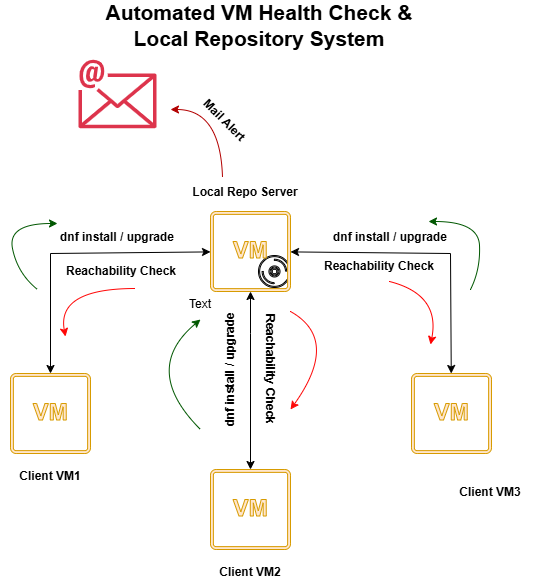

The diagram above was exported from draw.io. Its source (the exported page's mxGraphModel, read from the mxfile embedded in the PNG):
<mxGraphModel dx="692" dy="595" grid="1" gridSize="10" guides="1" tooltips="1" connect="1" arrows="1" fold="1" page="1" pageScale="1" pageWidth="827" pageHeight="1169" math="0" shadow="0">
  <root>
    <mxCell id="0" />
    <mxCell id="1" parent="0" />
    <mxCell id="laZijox2hJwxY3x1ASqe-15" value="" style="sketch=0;pointerEvents=1;shadow=0;dashed=0;html=1;aspect=fixed;labelPosition=center;verticalLabelPosition=bottom;verticalAlign=top;align=center;outlineConnect=0;shape=mxgraph.vvd.cd;" parent="1" vertex="1">
      <mxGeometry x="328" y="281" width="32" height="32" as="geometry" />
    </mxCell>
    <mxCell id="laZijox2hJwxY3x1ASqe-3" value="" style="sketch=0;pointerEvents=1;shadow=0;dashed=0;html=1;aspect=fixed;labelPosition=center;verticalLabelPosition=bottom;verticalAlign=top;align=center;outlineConnect=0;shape=mxgraph.vvd.virtual_machine;fillColor=#ffe6cc;strokeColor=#D79B00;strokeWidth=1;perimeterSpacing=0;" parent="1" vertex="1">
      <mxGeometry x="80" y="399" width="80" height="80" as="geometry" />
    </mxCell>
    <mxCell id="laZijox2hJwxY3x1ASqe-5" value="" style="sketch=0;pointerEvents=1;shadow=0;dashed=0;html=1;aspect=fixed;labelPosition=center;verticalLabelPosition=bottom;verticalAlign=top;align=center;outlineConnect=0;shape=mxgraph.vvd.virtual_machine;fillColor=#ffe6cc;strokeColor=#D79B00;strokeWidth=1;perimeterSpacing=0;" parent="1" vertex="1">
      <mxGeometry x="481" y="399" width="80" height="80" as="geometry" />
    </mxCell>
    <mxCell id="laZijox2hJwxY3x1ASqe-6" value="" style="sketch=0;pointerEvents=1;shadow=0;dashed=0;html=1;aspect=fixed;labelPosition=center;verticalLabelPosition=bottom;verticalAlign=top;align=center;outlineConnect=0;shape=mxgraph.vvd.virtual_machine;fillColor=#ffe6cc;strokeColor=#D79B00;strokeWidth=1;perimeterSpacing=0;" parent="1" vertex="1">
      <mxGeometry x="280" y="237" width="80" height="80" as="geometry" />
    </mxCell>
    <mxCell id="laZijox2hJwxY3x1ASqe-7" value="" style="sketch=0;pointerEvents=1;shadow=0;dashed=0;html=1;aspect=fixed;labelPosition=center;verticalLabelPosition=bottom;verticalAlign=top;align=center;outlineConnect=0;shape=mxgraph.vvd.virtual_machine;fillColor=#ffe6cc;strokeColor=#D79B00;strokeWidth=1;perimeterSpacing=0;" parent="1" vertex="1">
      <mxGeometry x="280" y="495" width="80" height="80" as="geometry" />
    </mxCell>
    <mxCell id="laZijox2hJwxY3x1ASqe-10" value="" style="endArrow=classic;startArrow=classic;html=1;rounded=0;exitX=0.5;exitY=0;exitDx=0;exitDy=0;exitPerimeter=0;verticalAlign=bottom;align=center;labelBorderColor=none;" parent="1" source="laZijox2hJwxY3x1ASqe-3" target="laZijox2hJwxY3x1ASqe-6" edge="1">
      <mxGeometry width="50" height="50" relative="1" as="geometry">
        <mxPoint x="230" y="399" as="sourcePoint" />
        <mxPoint x="280" y="349" as="targetPoint" />
        <Array as="points">
          <mxPoint x="120" y="279" />
        </Array>
      </mxGeometry>
    </mxCell>
    <mxCell id="laZijox2hJwxY3x1ASqe-12" value="" style="endArrow=classic;startArrow=classic;html=1;rounded=0;" parent="1" source="laZijox2hJwxY3x1ASqe-5" target="laZijox2hJwxY3x1ASqe-6" edge="1">
      <mxGeometry width="50" height="50" relative="1" as="geometry">
        <mxPoint x="240" y="399" as="sourcePoint" />
        <mxPoint x="290" y="349" as="targetPoint" />
        <Array as="points">
          <mxPoint x="520" y="279" />
        </Array>
      </mxGeometry>
    </mxCell>
    <mxCell id="laZijox2hJwxY3x1ASqe-13" value="" style="endArrow=classic;startArrow=classic;html=1;rounded=0;" parent="1" source="laZijox2hJwxY3x1ASqe-7" target="laZijox2hJwxY3x1ASqe-6" edge="1">
      <mxGeometry width="50" height="50" relative="1" as="geometry">
        <mxPoint x="240" y="399" as="sourcePoint" />
        <mxPoint x="290" y="349" as="targetPoint" />
        <Array as="points">
          <mxPoint x="320" y="359" />
        </Array>
      </mxGeometry>
    </mxCell>
    <mxCell id="laZijox2hJwxY3x1ASqe-17" value="" style="sketch=0;outlineConnect=0;fontColor=#232F3E;gradientColor=none;fillColor=#DD344C;strokeColor=none;dashed=0;verticalLabelPosition=bottom;verticalAlign=top;align=center;html=1;fontSize=12;fontStyle=0;aspect=fixed;shape=mxgraph.aws4.email;" parent="1" vertex="1">
      <mxGeometry x="148" y="85" width="78" height="69" as="geometry" />
    </mxCell>
    <mxCell id="laZijox2hJwxY3x1ASqe-23" value="&lt;font&gt;&lt;b&gt;dnf install / upgrade&lt;/b&gt;&lt;/font&gt;" style="text;html=1;whiteSpace=wrap;strokeColor=none;fillColor=none;align=center;verticalAlign=middle;rounded=0;" parent="1" vertex="1">
      <mxGeometry x="127" y="249" width="120" height="28" as="geometry" />
    </mxCell>
    <mxCell id="laZijox2hJwxY3x1ASqe-25" value="" style="curved=1;endArrow=classic;html=1;rounded=0;align=center;fillColor=#008a00;strokeColor=#005700;" parent="1" edge="1">
      <mxGeometry width="50" height="50" relative="1" as="geometry">
        <mxPoint x="107" y="315" as="sourcePoint" />
        <mxPoint x="127" y="249" as="targetPoint" />
        <Array as="points">
          <mxPoint x="87" y="299" />
          <mxPoint x="77" y="249" />
        </Array>
      </mxGeometry>
    </mxCell>
    <mxCell id="laZijox2hJwxY3x1ASqe-26" value="&lt;font&gt;&lt;b&gt;dnf install / upgrade&lt;/b&gt;&lt;/font&gt;" style="text;html=1;whiteSpace=wrap;strokeColor=none;fillColor=none;align=center;verticalAlign=middle;rounded=0;" parent="1" vertex="1">
      <mxGeometry x="400" y="249" width="120" height="28" as="geometry" />
    </mxCell>
    <mxCell id="laZijox2hJwxY3x1ASqe-28" value="" style="curved=1;endArrow=classic;html=1;rounded=0;align=center;fillColor=#008a00;strokeColor=#005700;" parent="1" edge="1">
      <mxGeometry width="50" height="50" relative="1" as="geometry">
        <mxPoint x="540" y="315" as="sourcePoint" />
        <mxPoint x="498" y="247" as="targetPoint" />
        <Array as="points">
          <mxPoint x="550" y="295" />
          <mxPoint x="548" y="247" />
        </Array>
      </mxGeometry>
    </mxCell>
    <mxCell id="laZijox2hJwxY3x1ASqe-29" value="&lt;b&gt;Reachability Check&lt;/b&gt;" style="text;html=1;whiteSpace=wrap;strokeColor=none;fillColor=none;align=center;verticalAlign=middle;rounded=0;rotation=0;" parent="1" vertex="1">
      <mxGeometry x="131" y="287" width="120" height="20" as="geometry" />
    </mxCell>
    <mxCell id="laZijox2hJwxY3x1ASqe-30" value="" style="curved=1;endArrow=classic;html=1;rounded=0;strokeColor=light-dark(#ff0505, #ededed);" parent="1" edge="1">
      <mxGeometry width="50" height="50" relative="1" as="geometry">
        <mxPoint x="205" y="314" as="sourcePoint" />
        <mxPoint x="135" y="362" as="targetPoint" />
        <Array as="points">
          <mxPoint x="126" y="314" />
        </Array>
      </mxGeometry>
    </mxCell>
    <mxCell id="laZijox2hJwxY3x1ASqe-31" value="&lt;b&gt;Reachability Check&lt;/b&gt;" style="text;html=1;whiteSpace=wrap;strokeColor=none;fillColor=none;align=center;verticalAlign=middle;rounded=0;rotation=0;" parent="1" vertex="1">
      <mxGeometry x="389" y="282" width="120" height="20" as="geometry" />
    </mxCell>
    <mxCell id="laZijox2hJwxY3x1ASqe-32" value="" style="curved=1;endArrow=classic;html=1;rounded=0;strokeColor=light-dark(#fd0808, #ededed);" parent="1" edge="1">
      <mxGeometry width="50" height="50" relative="1" as="geometry">
        <mxPoint x="360" y="337" as="sourcePoint" />
        <mxPoint x="360" y="435" as="targetPoint" />
        <Array as="points">
          <mxPoint x="410" y="365" />
        </Array>
      </mxGeometry>
    </mxCell>
    <mxCell id="laZijox2hJwxY3x1ASqe-33" value="&lt;b&gt;Reachability Check&lt;/b&gt;" style="text;html=1;whiteSpace=wrap;strokeColor=none;fillColor=none;align=center;verticalAlign=middle;rounded=0;rotation=90;" parent="1" vertex="1">
      <mxGeometry x="280" y="385" width="120" height="20" as="geometry" />
    </mxCell>
    <mxCell id="laZijox2hJwxY3x1ASqe-34" value="&lt;font&gt;&lt;b&gt;dnf install / upgrade&lt;/b&gt;&lt;/font&gt;" style="text;html=1;whiteSpace=wrap;strokeColor=none;fillColor=none;align=center;verticalAlign=middle;rounded=0;rotation=-90;" parent="1" vertex="1">
      <mxGeometry x="240" y="381" width="120" height="28" as="geometry" />
    </mxCell>
    <mxCell id="laZijox2hJwxY3x1ASqe-35" value="" style="curved=1;endArrow=classic;html=1;rounded=0;strokeColor=#005700;fillColor=#008a00;" parent="1" edge="1">
      <mxGeometry width="50" height="50" relative="1" as="geometry">
        <mxPoint x="270" y="455" as="sourcePoint" />
        <mxPoint x="270" y="345" as="targetPoint" />
        <Array as="points">
          <mxPoint x="210" y="395" />
        </Array>
      </mxGeometry>
    </mxCell>
    <mxCell id="laZijox2hJwxY3x1ASqe-42" value="&lt;br&gt;&lt;b&gt;Client VM1&lt;br&gt;&lt;/b&gt;" style="text;html=1;whiteSpace=wrap;strokeColor=none;fillColor=none;align=center;verticalAlign=middle;rounded=0;" parent="1" vertex="1">
      <mxGeometry x="70" y="479" width="100" height="30" as="geometry" />
    </mxCell>
    <mxCell id="laZijox2hJwxY3x1ASqe-43" value="&lt;br&gt;&lt;b&gt;Client VM2&lt;br&gt;&lt;/b&gt;" style="text;html=1;whiteSpace=wrap;strokeColor=none;fillColor=none;align=center;verticalAlign=middle;rounded=0;" parent="1" vertex="1">
      <mxGeometry x="270" y="575" width="100" height="30" as="geometry" />
    </mxCell>
    <mxCell id="laZijox2hJwxY3x1ASqe-44" value="&lt;br&gt;&lt;b&gt;Client VM3&lt;br&gt;&lt;/b&gt;" style="text;html=1;whiteSpace=wrap;strokeColor=none;fillColor=none;align=center;verticalAlign=middle;rounded=0;" parent="1" vertex="1">
      <mxGeometry x="510" y="495" width="100" height="30" as="geometry" />
    </mxCell>
    <mxCell id="laZijox2hJwxY3x1ASqe-45" value="" style="curved=1;endArrow=classic;html=1;rounded=0;align=center;fillColor=#e51400;strokeColor=#B20000;" parent="1" edge="1">
      <mxGeometry width="50" height="50" relative="1" as="geometry">
        <mxPoint x="292" y="203" as="sourcePoint" />
        <mxPoint x="240" y="135" as="targetPoint" />
        <Array as="points">
          <mxPoint x="290" y="135" />
        </Array>
      </mxGeometry>
    </mxCell>
    <mxCell id="laZijox2hJwxY3x1ASqe-46" value="&lt;br&gt;&lt;b&gt;Local Repo Server&lt;br&gt;&lt;/b&gt;" style="text;html=1;whiteSpace=wrap;strokeColor=none;fillColor=none;align=center;verticalAlign=middle;rounded=0;" parent="1" vertex="1">
      <mxGeometry x="240" y="195" width="150" height="30" as="geometry" />
    </mxCell>
    <mxCell id="laZijox2hJwxY3x1ASqe-49" value="" style="curved=1;endArrow=classic;html=1;rounded=0;strokeColor=#FF0000;" parent="1" edge="1">
      <mxGeometry width="50" height="50" relative="1" as="geometry">
        <mxPoint x="459" y="307" as="sourcePoint" />
        <mxPoint x="500" y="370" as="targetPoint" />
        <Array as="points">
          <mxPoint x="510" y="320" />
        </Array>
      </mxGeometry>
    </mxCell>
    <mxCell id="laZijox2hJwxY3x1ASqe-50" value="Text" style="text;html=1;whiteSpace=wrap;strokeColor=none;fillColor=none;align=center;verticalAlign=middle;rounded=0;" parent="1" vertex="1">
      <mxGeometry x="240" y="315" width="60" height="30" as="geometry" />
    </mxCell>
    <mxCell id="laZijox2hJwxY3x1ASqe-51" value="&lt;b&gt;Mail Alert&lt;/b&gt;" style="text;whiteSpace=wrap;html=1;rotation=45;" parent="1" vertex="1">
      <mxGeometry x="261.73" y="138.23000000000002" width="75" height="30" as="geometry" />
    </mxCell>
    <mxCell id="vilm2VyOk29VOiLXFuUq-1" value="&lt;b&gt;&lt;font style=&quot;font-size: 21px;&quot;&gt;Automated VM Health Check &amp;amp; Local Repository System&lt;/font&gt;&lt;/b&gt;" style="text;html=1;whiteSpace=wrap;strokeColor=none;fillColor=none;align=center;verticalAlign=middle;rounded=0;" vertex="1" parent="1">
      <mxGeometry x="164" y="50" width="330" as="geometry" />
    </mxCell>
  </root>
</mxGraphModel>